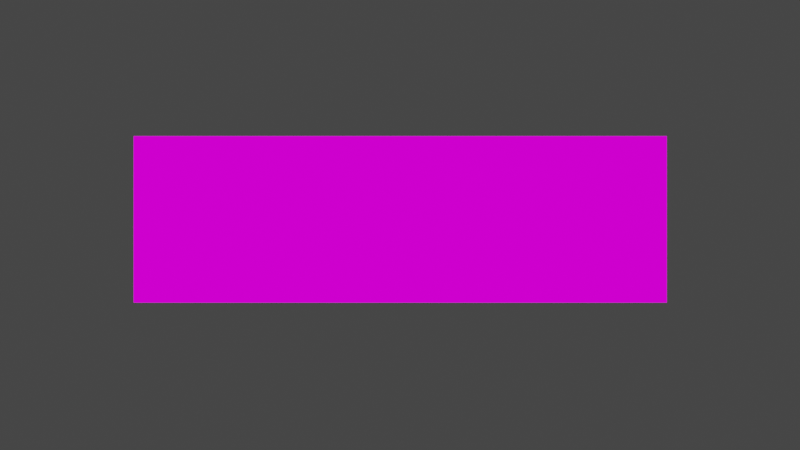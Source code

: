 # Source: logic_RpgTextbox.blend  (saved by Blender 3.6.11; exported with 4.5.12 LTS)
import bpy
from mathutils import Matrix  # noqa: F401  (used for matrix-valued properties, if any)

bpy.ops.wm.read_factory_settings(use_empty=True)
scene = bpy.context.scene
scene.name = 'Scene'

# ---- collections
col_collection = bpy.data.collections.new('Collection'); scene.collection.children.link(col_collection)

# ---- images (referenced by path relative to the original .blend; pixels are not part of the script)
import os
ASSET_DIR = os.environ.get("B2B_ASSET_DIR", "")  # directory of the original .blend (textures are referenced by path, not embedded)
HERE = os.path.dirname(os.path.abspath(__file__))  # packed textures are extracted next to this script under _unpacked/

def load_image(name, relpath, width, height, colorspace="sRGB"):
    """Load a texture the original file referenced (path relative to the .blend, or extracted next to this script)."""
    p = next((c for c in (os.path.join(HERE, relpath), os.path.join(ASSET_DIR, relpath)) if relpath and os.path.exists(c)), "")
    if p:
        img = bpy.data.images.load(p, check_existing=True)
        img.name = name
    else:  # same state as the original file: an image datablock whose file is absent (Cycles renders it pink)
        img = bpy.data.images.new(name, width, height)
        img.source = "FILE"
        img.filepath = "//" + (relpath or name)
    img.colorspace_settings.name = colorspace
    return img
img_rpg_text_box_1024px_png = load_image('rpg text box 1024px.png', 'rpg text box 1024px.png', 1024, 1024, 'sRGB')

# ---- materials (node trees are filled in below, after node groups)
mat_textmat = bpy.data.materials.new('TextMat')
mat_textmat.surface_render_method = 'BLENDED'
mat_textmat.blend_method = 'BLEND'

# ---- node groups
ng_armory_pbr = bpy.data.node_groups.new('Armory PBR', 'ShaderNodeTree')
_s = ng_armory_pbr.interface.new_socket(name='Surface', in_out='OUTPUT', socket_type='NodeSocketShader')
_s = ng_armory_pbr.interface.new_socket(name='Displacement', in_out='OUTPUT', socket_type='NodeSocketFloat')
_s = ng_armory_pbr.interface.new_socket(name='Base Color', in_out='INPUT', socket_type='NodeSocketColor')
_s.default_value = (0.8, 0.8, 0.8, 1.0)
_s = ng_armory_pbr.interface.new_socket(name='Opacity', in_out='INPUT', socket_type='NodeSocketFloat')
_s.default_value = 1.0
_s.min_value = 0.0
_s.max_value = 1.0
_s = ng_armory_pbr.interface.new_socket(name='Occlusion', in_out='INPUT', socket_type='NodeSocketFloat')
_s.default_value = 1.0
_s.min_value = 0.0
_s.max_value = 1.0
_s = ng_armory_pbr.interface.new_socket(name='Roughness', in_out='INPUT', socket_type='NodeSocketFloat')
_s.default_value = 0.1
_s.min_value = 0.0
_s.max_value = 1.0
_s = ng_armory_pbr.interface.new_socket(name='Metallic', in_out='INPUT', socket_type='NodeSocketFloat')
_s.min_value = 0.0
_s.max_value = 1.0
_s = ng_armory_pbr.interface.new_socket(name='Normal Map', in_out='INPUT', socket_type='NodeSocketColor')
_s.default_value = (0.5, 0.5, 1.0, 1.0)
_s = ng_armory_pbr.interface.new_socket(name='Emission', in_out='INPUT', socket_type='NodeSocketFloat')
_s.min_value = 0.0
_s.max_value = 100.0
_s = ng_armory_pbr.interface.new_socket(name='Height', in_out='INPUT', socket_type='NodeSocketFloat')
_s.min_value = 0.0
_s.max_value = 1.0
_s = ng_armory_pbr.interface.new_socket(name='Subsurface', in_out='INPUT', socket_type='NodeSocketFloat')
_s.min_value = 0.0
_s.max_value = 1.0
_N = ng_armory_pbr.nodes; _L = ng_armory_pbr.links
n0 = _N.new('ShaderNodeMix'); n0.name = 'Mix'; n0.location = (-970, 21)
n0.data_type = 'RGBA'
n0.blend_type = 'MULTIPLY'
n0.inputs[0].default_value = 1.0
n1 = _N.new('NodeGroupInput'); n1.name = 'Group Input'; n1.location = (-1317, -92)
n1.width = 152
n2 = _N.new('ShaderNodeMixShader'); n2.name = 'Mix Shader'; n2.location = (-438, -318)
n3 = _N.new('ShaderNodeEmission'); n3.name = 'Emission'; n3.location = (-721, -589)
n4 = _N.new('ShaderNodeBsdfPrincipled'); n4.name = 'Principled BSDF'; n4.location = (-744, -47)
n4.width = 185
n4.subsurface_method = 'BURLEY'
n4.inputs[3].default_value = 1.45
n4.inputs[8].default_value = 1.0
n4.inputs[9].default_value = (1.0, 1.0, 1.0)
n4.inputs[27].default_value = (0.0, 0.0, 0.0, 1.0)
n4.inputs[28].default_value = 1.0
n5 = _N.new('ShaderNodeNormalMap'); n5.name = 'Normal Map'; n5.location = (-1079, -425)
n6 = _N.new('NodeGroupOutput'); n6.name = 'Group Output'; n6.location = (-21, -242)
n6.width = 158
n7 = _N.new('ShaderNodeMixShader'); n7.name = 'Mix Shader.001'; n7.location = (-255, -71)
n8 = _N.new('ShaderNodeBsdfTransparent'); n8.name = 'Transparent BSDF'; n8.location = (-444, -142)
n9 = _N.new('ShaderNodeMix'); n9.name = 'Mix.001'; n9.location = (-914, -167)
n9.data_type = 'RGBA'
n9.inputs[7].default_value = (0.7, 0.1, 0.1, 1.0)
_L.new(n1.outputs[3], n4.inputs[2])
_L.new(n1.outputs[4], n4.inputs[1])
_L.new(n1.outputs[7], n6.inputs[1])
_L.new(n1.outputs[2], n0.inputs[7])
_L.new(n1.outputs[0], n0.inputs[6])
_L.new(n1.outputs[6], n2.inputs[0])
_L.new(n1.outputs[0], n3.inputs[0])
_L.new(n3.outputs[0], n2.inputs[2])
_L.new(n4.outputs[0], n2.inputs[1])
_L.new(n1.outputs[5], n5.inputs[1])
_L.new(n5.outputs[0], n4.inputs[5])
_L.new(n1.outputs[1], n7.inputs[0])
_L.new(n8.outputs[0], n7.inputs[1])
_L.new(n2.outputs[0], n7.inputs[2])
_L.new(n7.outputs[0], n6.inputs[0])
_L.new(n0.outputs[2], n9.inputs[6])
_L.new(n1.outputs[8], n9.inputs[0])
_L.new(n1.outputs[8], n4.inputs[10])
_L.new(n9.outputs[2], n4.inputs[0])
n6.is_active_output = True

# ---- material node trees
mat_textmat.use_nodes = True; mat_textmat.node_tree.nodes.clear()
_N = mat_textmat.node_tree.nodes; _L = mat_textmat.node_tree.links
n0 = _N.new('ShaderNodeUVMap'); n0.name = 'UV Map'; n0.location = (-890, 83)
n0.uv_map = 'UVMap'
n1 = _N.new('ShaderNodeTexImage'); n1.name = 'IMG.001'; n1.location = (-680, 548)
n1.image = img_rpg_text_box_1024px_png
n1.interpolation = 'Closest'
n1.extension = 'CLIP'
n2 = _N.new('ShaderNodeTexImage'); n2.name = 'IMG'; n2.location = (-680, 234)
n2.interpolation = 'Closest'
n2.extension = 'CLIP'
n3 = _N.new('ShaderNodeMix'); n3.name = 'Mix'; n3.location = (-288, 347)
n3.data_type = 'RGBA'
n3.blend_type = 'OVERLAY'
n4 = _N.new('ShaderNodeGroup'); n4.name = 'Group'; n4.location = (-40, 476)
n4.width = 174
n4.node_tree = ng_armory_pbr
n4.inputs[2].default_value = 1.0
n4.inputs[3].default_value = 0.1
n4.inputs[4].default_value = 0.0
n4.inputs[5].default_value = (0.5, 0.5, 1.0, 1.0)
n4.inputs[6].default_value = 1.0
n4.inputs[7].default_value = 0.0
n4.inputs[8].default_value = 0.0
n5 = _N.new('ShaderNodeOutputMaterial'); n5.name = 'Material Output'; n5.location = (177, 500)
_L.new(n3.outputs[2], n4.inputs[0])
_L.new(n4.outputs[0], n5.inputs[0])
_L.new(n0.outputs[0], n2.inputs[0])
_L.new(n2.outputs[0], n3.inputs[7])
_L.new(n1.outputs[0], n3.inputs[6])
_L.new(n2.outputs[1], n3.inputs[0])
_L.new(n1.outputs[1], n4.inputs[1])
n5.is_active_output = True

# ---- world
world_world = bpy.data.worlds.new('World'); scene.world = world_world
world_world.use_nodes = True; world_world.node_tree.nodes.clear()
_N = world_world.node_tree.nodes; _L = world_world.node_tree.links
n0 = _N.new('ShaderNodeOutputWorld'); n0.name = 'World Output'; n0.location = (300, 300)
n1 = _N.new('ShaderNodeBackground'); n1.name = 'Background'; n1.location = (10, 300)
n1.inputs[0].default_value = (0.05088, 0.05088, 0.05088, 1.0)
_L.new(n1.outputs[0], n0.inputs[0])
n0.is_active_output = True
world_world.color = (0.05088, 0.05088, 0.05088)
world_world.use_sun_shadow = False
world_world.sun_shadow_jitter_overblur = 0.0

# ---- cameras
cam_camera = bpy.data.cameras.new('Camera')

# ---- lights
light_sun = bpy.data.lights.new('Sun', 'SUN')
light_sun.transmission_factor = 0.0
light_sun.energy = 1.0
light_sun.shadow_soft_size = 0.125

# ---- meshes
me_rpg_text_box_1024px = bpy.data.meshes.new('rpg text box 1024px')
me_rpg_text_box_1024px.from_pydata([(-1.6, 0.8693, -5.985e-08), (1.6, 0.8693, -5.985e-08), (-1.6, 1.869, -5.985e-08), (1.6, 1.869, -5.985e-08)], [], [(0, 1, 3, 2)])
_uv = me_rpg_text_box_1024px.uv_layers.new(name='UVMap')
_uv.uv.foreach_set('vector', [0.0, 0.0, 1.0, 0.0, 1.0, 1.0, 0.0, 1.0])
me_rpg_text_box_1024px.materials.append(mat_textmat)
me_rpg_text_box_1024px.use_remesh_fix_poles = True
me_rpg_text_box_1024px.use_remesh_preserve_attributes = False
me_rpg_text_box_1024px.update()

# ---- objects
ob_rpg_text_box_1024px = bpy.data.objects.new('rpg text box 1024px', me_rpg_text_box_1024px)
ob_camera = bpy.data.objects.new('Camera', cam_camera)
ob_sun = bpy.data.objects.new('Sun', light_sun)

# ---- transforms, parenting, visibility, modifiers, constraints
ob_rpg_text_box_1024px.location = (-7.105e-15, 2.616e-15, 0.8131)
ob_rpg_text_box_1024px.rotation_euler = (1.571, -4.371e-08, 7.854)
ob_camera.location = (6.669, 2.616e-15, 2.147)
ob_camera.rotation_euler = (1.571, -0.0, 1.571)
ob_sun.location = (-7.105e-15, 2.616e-15, 0.0)

# ---- collection membership
col_collection.objects.link(ob_rpg_text_box_1024px)
col_collection.objects.link(ob_camera)
col_collection.objects.link(ob_sun)

# ---- scene / render settings (as saved in the file)
scene.camera = ob_camera
scene.frame_start = 1; scene.frame_end = 250; scene.frame_set(1)
scene.render.engine = 'BLENDER_EEVEE_NEXT'
scene.cycles.use_denoising = False
scene.cycles.samples = 128
scene.cycles.sampling_pattern = 'TABULATED_SOBOL'
scene.cycles.use_adaptive_sampling = False
scene.cycles.use_light_tree = False
scene.view_settings.view_transform = 'Filmic'
bpy.context.view_layer.update()
